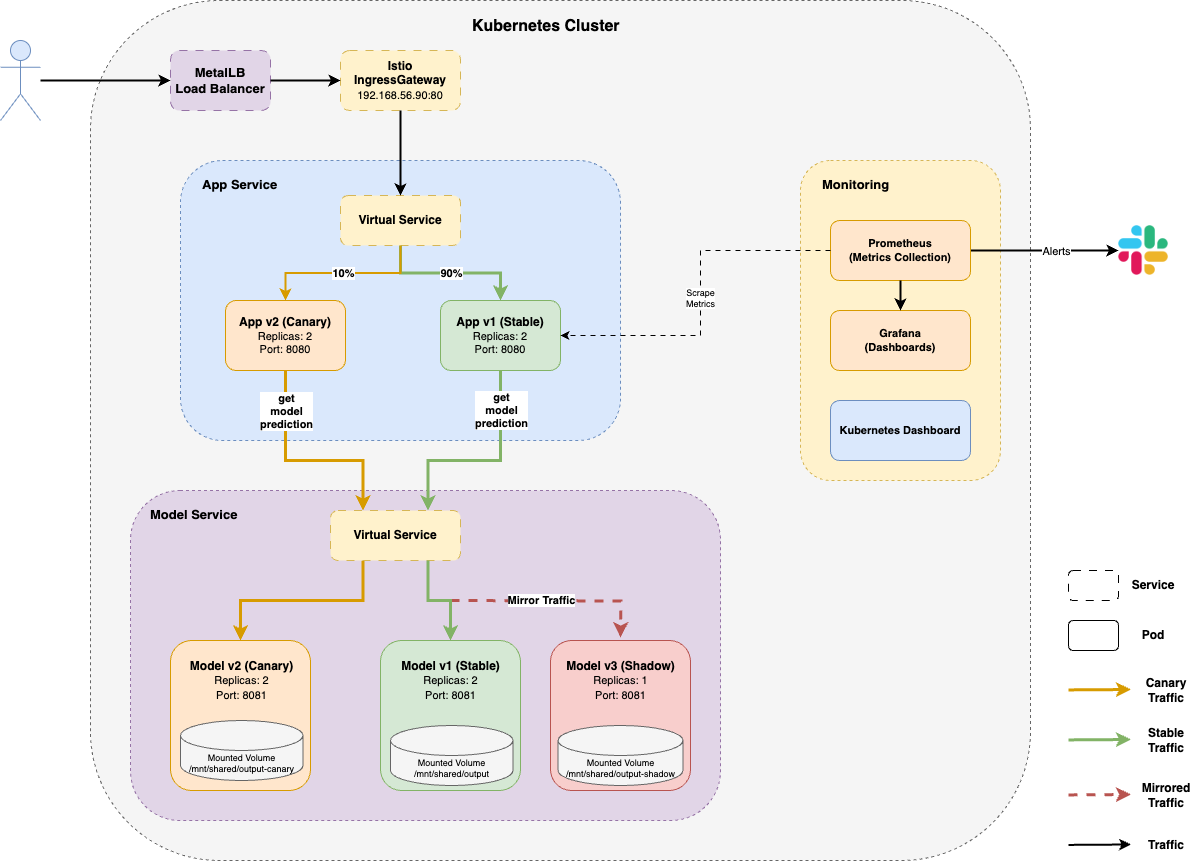

The diagram above was exported from draw.io. Its source (the exported page's mxGraphModel, read from the mxfile embedded in the PNG):
<mxGraphModel dx="1242" dy="770" grid="1" gridSize="10" guides="1" tooltips="1" connect="1" arrows="1" fold="1" page="1" pageScale="1" pageWidth="1400" pageHeight="900" math="0" shadow="0">
  <root>
    <mxCell id="0" />
    <mxCell id="1" parent="0" />
    <mxCell id="k8s-cluster" value="" style="rounded=1;whiteSpace=wrap;html=1;fillColor=#f5f5f5;strokeColor=#666666;verticalAlign=top;fontStyle=1;fontSize=14;dashed=1;" parent="1" vertex="1">
      <mxGeometry x="290" y="20" width="940" height="860" as="geometry" />
    </mxCell>
    <mxCell id="k8s-cluster-label" value="Kubernetes Cluster" style="text;html=1;strokeColor=none;fillColor=none;align=left;verticalAlign=top;whiteSpace=wrap;rounded=0;fontSize=16;fontStyle=1;" parent="1" vertex="1">
      <mxGeometry x="670" y="30" width="160" height="30" as="geometry" />
    </mxCell>
    <mxCell id="user" value="" style="shape=umlActor;verticalLabelPosition=bottom;verticalAlign=top;html=1;outlineConnect=0;fillColor=#dae8fc;strokeColor=#6c8ebf;" parent="1" vertex="1">
      <mxGeometry x="200" y="60" width="40" height="80" as="geometry" />
    </mxCell>
    <mxCell id="istio-gateway" value="Istio IngressGateway&lt;br&gt;&lt;span style=&quot;font-weight: 400; text-align: left;&quot;&gt;&lt;font style=&quot;font-size: 11px;&quot;&gt;192.168.56.90:80&lt;/font&gt;&lt;/span&gt;" style="rounded=1;whiteSpace=wrap;html=1;fillColor=#fff2cc;strokeColor=#d6b656;fontSize=12;fontStyle=1;dashed=1;dashPattern=8 8;" parent="1" vertex="1">
      <mxGeometry x="540" y="70" width="120" height="60" as="geometry" />
    </mxCell>
    <mxCell id="metallb" value="&lt;font style=&quot;font-size: 13px;&quot;&gt;&lt;b&gt;MetalLB&lt;br&gt;Load Balancer&lt;/b&gt;&lt;/font&gt;" style="rounded=1;whiteSpace=wrap;html=1;fillColor=#e1d5e7;strokeColor=#9673a6;fontSize=11;dashed=1;dashPattern=8 8;" parent="1" vertex="1">
      <mxGeometry x="370" y="70" width="100" height="60" as="geometry" />
    </mxCell>
    <mxCell id="user-to-metallb" value="" style="edgeStyle=orthogonalEdgeStyle;rounded=0;orthogonalLoop=1;jettySize=auto;html=1;entryX=0;entryY=0.5;entryDx=0;entryDy=0;strokeWidth=2;fontSize=11;" parent="1" source="user" target="metallb" edge="1">
      <mxGeometry y="10" relative="1" as="geometry">
        <mxPoint x="390" y="10" as="sourcePoint" />
        <mxPoint as="offset" />
      </mxGeometry>
    </mxCell>
    <mxCell id="metallb-to-gateway-traffic" value="" style="edgeStyle=orthogonalEdgeStyle;rounded=0;orthogonalLoop=1;jettySize=auto;html=1;exitX=1;exitY=0.5;exitDx=0;exitDy=0;entryX=0;entryY=0.5;entryDx=0;entryDy=0;strokeWidth=2;fontSize=11;" parent="1" source="metallb" target="istio-gateway" edge="1">
      <mxGeometry relative="1" as="geometry">
        <Array as="points">
          <mxPoint x="480" y="100" />
          <mxPoint x="480" y="100" />
        </Array>
      </mxGeometry>
    </mxCell>
    <mxCell id="app-section" value="" style="rounded=1;whiteSpace=wrap;html=1;fillColor=#dae8fc;strokeColor=#6c8ebf;verticalAlign=top;fontSize=12;fontStyle=1;dashed=1;" parent="1" vertex="1">
      <mxGeometry x="380" y="180" width="440" height="280" as="geometry" />
    </mxCell>
    <mxCell id="app-section-label" value="App Service" style="text;html=1;strokeColor=none;fillColor=none;align=left;verticalAlign=top;whiteSpace=wrap;rounded=0;fontSize=13;fontStyle=1;" parent="1" vertex="1">
      <mxGeometry x="400" y="190" width="200" height="25" as="geometry" />
    </mxCell>
    <mxCell id="vs-app" value="&lt;b&gt;&lt;font style=&quot;font-size: 12px;&quot;&gt;Virtual Service&lt;/font&gt;&lt;/b&gt;" style="rounded=1;whiteSpace=wrap;html=1;fillColor=#fff2cc;strokeColor=#d6b656;fontSize=11;dashed=1;dashPattern=8 8;" parent="1" vertex="1">
      <mxGeometry x="540" y="215" width="120" height="50" as="geometry" />
    </mxCell>
    <mxCell id="app-v1" value="&lt;font style=&quot;font-size: 12px;&quot;&gt;&lt;b style=&quot;&quot;&gt;App v1 (Stable)&lt;/b&gt;&lt;br&gt;&lt;/font&gt;Replicas: 2&lt;br&gt;Port: 8080" style="rounded=1;whiteSpace=wrap;html=1;fillColor=#d5e8d4;strokeColor=#82b366;fontSize=11;" parent="1" vertex="1">
      <mxGeometry x="640" y="320" width="120" height="70" as="geometry" />
    </mxCell>
    <mxCell id="app-v2" value="&lt;font style=&quot;font-size: 12px;&quot;&gt;&lt;b&gt;App v2 (Canary)&lt;/b&gt;&lt;br&gt;&lt;/font&gt;Replicas: 2&lt;br&gt;Port: 8080" style="rounded=1;whiteSpace=wrap;html=1;fillColor=#ffe6cc;strokeColor=#d79b00;fontSize=11;" parent="1" vertex="1">
      <mxGeometry x="425" y="320" width="120" height="70" as="geometry" />
    </mxCell>
    <mxCell id="vs-to-app-v1" value="90%" style="edgeStyle=orthogonalEdgeStyle;rounded=0;orthogonalLoop=1;jettySize=auto;html=1;strokeWidth=3;fontSize=11;fontStyle=1;strokeColor=#82b366;fillColor=#d5e8d4;" parent="1" source="vs-app" target="app-v1" edge="1">
      <mxGeometry relative="1" as="geometry" />
    </mxCell>
    <mxCell id="vs-to-app-v2" value="10%" style="edgeStyle=orthogonalEdgeStyle;rounded=0;orthogonalLoop=1;jettySize=auto;html=1;strokeWidth=2;fontSize=11;fontStyle=1;strokeColor=#d79b00;" parent="1" source="vs-app" target="app-v2" edge="1">
      <mxGeometry relative="1" as="geometry" />
    </mxCell>
    <mxCell id="model-section" value="" style="rounded=1;whiteSpace=wrap;html=1;fillColor=#e1d5e7;strokeColor=#9673a6;verticalAlign=top;fontSize=12;fontStyle=1;dashed=1;" parent="1" vertex="1">
      <mxGeometry x="330" y="510" width="590" height="330" as="geometry" />
    </mxCell>
    <mxCell id="model-section-label" value="Model Service" style="text;html=1;strokeColor=none;fillColor=none;align=left;verticalAlign=top;whiteSpace=wrap;rounded=0;fontSize=13;fontStyle=1;" parent="1" vertex="1">
      <mxGeometry x="347.5" y="520" width="150" height="25" as="geometry" />
    </mxCell>
    <mxCell id="sknymGsDupV1HKMl-nCG-4" style="edgeStyle=orthogonalEdgeStyle;rounded=0;orthogonalLoop=1;jettySize=auto;html=1;entryX=0.5;entryY=0;entryDx=0;entryDy=0;fillColor=#f8cecc;strokeColor=#b85450;strokeWidth=3;dashed=1;curved=0;" parent="1" edge="1">
      <mxGeometry relative="1" as="geometry">
        <mxPoint x="650" y="620" as="sourcePoint" />
        <mxPoint x="820" y="657.0000000000002" as="targetPoint" />
      </mxGeometry>
    </mxCell>
    <mxCell id="sknymGsDupV1HKMl-nCG-8" value="&lt;b&gt;Mirror Traffic&lt;/b&gt;" style="edgeLabel;html=1;align=center;verticalAlign=middle;resizable=0;points=[];" parent="sknymGsDupV1HKMl-nCG-4" vertex="1" connectable="0">
      <mxGeometry x="0.1019" y="1" relative="1" as="geometry">
        <mxPoint x="-24" as="offset" />
      </mxGeometry>
    </mxCell>
    <mxCell id="sknymGsDupV1HKMl-nCG-26" style="edgeStyle=orthogonalEdgeStyle;rounded=0;orthogonalLoop=1;jettySize=auto;html=1;exitX=0.25;exitY=1;exitDx=0;exitDy=0;strokeWidth=3;fillColor=#ffe6cc;strokeColor=#d79b00;" parent="1" source="vs-model" target="model-v2" edge="1">
      <mxGeometry relative="1" as="geometry" />
    </mxCell>
    <mxCell id="vs-model" value="&lt;b&gt;&lt;font style=&quot;font-size: 12px;&quot;&gt;Virtual Service&lt;/font&gt;&lt;/b&gt;" style="rounded=1;whiteSpace=wrap;html=1;fillColor=#fff2cc;strokeColor=#d6b656;fontSize=11;dashed=1;dashPattern=8 8;" parent="1" vertex="1">
      <mxGeometry x="530" y="530" width="130" height="50" as="geometry" />
    </mxCell>
    <mxCell id="model-v2" value="" style="rounded=1;whiteSpace=wrap;html=1;fillColor=#ffe6cc;strokeColor=#d79b00;fontSize=11;" parent="1" vertex="1">
      <mxGeometry x="370" y="660" width="140" height="150" as="geometry" />
    </mxCell>
    <mxCell id="monitoring-section" value="" style="rounded=1;whiteSpace=wrap;html=1;fillColor=#fff2cc;strokeColor=#d6b656;verticalAlign=top;fontSize=12;fontStyle=1;dashed=1;" parent="1" vertex="1">
      <mxGeometry x="1000" y="180" width="200" height="320" as="geometry" />
    </mxCell>
    <mxCell id="monitoring-label" value="Monitoring" style="text;html=1;strokeColor=none;fillColor=none;align=left;verticalAlign=top;whiteSpace=wrap;rounded=0;fontSize=13;fontStyle=1;" parent="1" vertex="1">
      <mxGeometry x="1020" y="190" width="150" height="25" as="geometry" />
    </mxCell>
    <mxCell id="6_P45kmqh5z17sbL3i4l-2" style="edgeStyle=orthogonalEdgeStyle;rounded=0;orthogonalLoop=1;jettySize=auto;html=1;exitX=1;exitY=0.5;exitDx=0;exitDy=0;strokeWidth=2;" edge="1" parent="1" source="prometheus" target="6_P45kmqh5z17sbL3i4l-1">
      <mxGeometry relative="1" as="geometry" />
    </mxCell>
    <mxCell id="6_P45kmqh5z17sbL3i4l-3" value="Alerts" style="edgeLabel;html=1;align=center;verticalAlign=middle;resizable=0;points=[];" vertex="1" connectable="0" parent="6_P45kmqh5z17sbL3i4l-2">
      <mxGeometry x="0.0214" y="-2" relative="1" as="geometry">
        <mxPoint x="9" y="-2" as="offset" />
      </mxGeometry>
    </mxCell>
    <mxCell id="prometheus" value="Prometheus&lt;br&gt;(Metrics Collection)" style="rounded=1;whiteSpace=wrap;html=1;fillColor=#ffe6cc;strokeColor=#d79b00;fontSize=11;fontStyle=1;" parent="1" vertex="1">
      <mxGeometry x="1030" y="240" width="140" height="60" as="geometry" />
    </mxCell>
    <mxCell id="grafana" value="Grafana&lt;br&gt;(Dashboards)" style="rounded=1;whiteSpace=wrap;html=1;fillColor=#ffe6cc;strokeColor=#d79b00;fontSize=11;fontStyle=1;" parent="1" vertex="1">
      <mxGeometry x="1030" y="330" width="140" height="60" as="geometry" />
    </mxCell>
    <mxCell id="prom-to-grafana" value="" style="edgeStyle=orthogonalEdgeStyle;rounded=0;orthogonalLoop=1;jettySize=auto;html=1;strokeWidth=2;" parent="1" source="prometheus" target="grafana" edge="1">
      <mxGeometry relative="1" as="geometry" />
    </mxCell>
    <mxCell id="prom-scrape-app" value="Scrape&lt;br&gt;Metrics" style="edgeStyle=orthogonalEdgeStyle;rounded=0;orthogonalLoop=1;jettySize=auto;html=1;strokeWidth=1;dashed=1;dashPattern=5 5;fontSize=9;exitX=0;exitY=0.5;exitDx=0;exitDy=0;" parent="1" source="prometheus" target="app-v1" edge="1">
      <mxGeometry relative="1" as="geometry">
        <Array as="points">
          <mxPoint x="900" y="270" />
          <mxPoint x="900" y="355" />
        </Array>
      </mxGeometry>
    </mxCell>
    <mxCell id="k8s-dashboard" value="Kubernetes Dashboard" style="rounded=1;whiteSpace=wrap;html=1;fillColor=#dae8fc;strokeColor=#6c8ebf;fontSize=11;fontStyle=1;" parent="1" vertex="1">
      <mxGeometry x="1030" y="420" width="140" height="60" as="geometry" />
    </mxCell>
    <mxCell id="sknymGsDupV1HKMl-nCG-2" style="edgeStyle=orthogonalEdgeStyle;rounded=0;orthogonalLoop=1;jettySize=auto;html=1;exitX=0.5;exitY=1;exitDx=0;exitDy=0;strokeWidth=2;" parent="1" source="istio-gateway" target="vs-app" edge="1">
      <mxGeometry relative="1" as="geometry" />
    </mxCell>
    <mxCell id="model-v1" value="" style="rounded=1;whiteSpace=wrap;html=1;fillColor=#d5e8d4;strokeColor=#82b366;fontSize=11;" parent="1" vertex="1">
      <mxGeometry x="580" y="660" width="140" height="150" as="geometry" />
    </mxCell>
    <mxCell id="sknymGsDupV1HKMl-nCG-10" value="Mounted Volume&lt;br&gt;/mnt/shared/output-canary" style="shape=cylinder3;whiteSpace=wrap;html=1;boundedLbl=1;backgroundOutline=1;size=15;fillColor=#f5f5f5;strokeColor=#666666;fontSize=9;" parent="1" vertex="1">
      <mxGeometry x="380" y="740" width="122.5" height="60" as="geometry" />
    </mxCell>
    <mxCell id="sknymGsDupV1HKMl-nCG-17" value="&lt;b&gt;Model v2 (Canary)&lt;br&gt;&lt;/b&gt;&lt;span style=&quot;font-size: 11px;&quot;&gt;Replicas: 2&lt;/span&gt;&lt;br style=&quot;font-size: 11px;&quot;&gt;&lt;span style=&quot;font-size: 11px;&quot;&gt;Port: 8081&lt;/span&gt;" style="text;html=1;align=center;verticalAlign=middle;whiteSpace=wrap;rounded=0;" parent="1" vertex="1">
      <mxGeometry x="385" y="670" width="112.5" height="60" as="geometry" />
    </mxCell>
    <mxCell id="volume-canary" value="Mounted Volume&lt;br&gt;/mnt/shared/output" style="shape=cylinder3;whiteSpace=wrap;html=1;boundedLbl=1;backgroundOutline=1;size=15;fillColor=#f5f5f5;strokeColor=#666666;fontSize=9;" parent="1" vertex="1">
      <mxGeometry x="590" y="745" width="122.5" height="60" as="geometry" />
    </mxCell>
    <mxCell id="sknymGsDupV1HKMl-nCG-19" value="&lt;b style=&quot;font-size: 11px;&quot;&gt;&lt;font style=&quot;font-size: 12px;&quot;&gt;Model v1 (Stable)&lt;br&gt;&lt;/font&gt;&lt;/b&gt;&lt;span style=&quot;font-size: 11px;&quot;&gt;Replicas: 2&lt;/span&gt;&lt;br style=&quot;font-size: 11px;&quot;&gt;&lt;span style=&quot;font-size: 11px;&quot;&gt;Port: 8081&lt;/span&gt;" style="text;html=1;align=center;verticalAlign=middle;whiteSpace=wrap;rounded=0;" parent="1" vertex="1">
      <mxGeometry x="593.75" y="670" width="112.5" height="60" as="geometry" />
    </mxCell>
    <mxCell id="sknymGsDupV1HKMl-nCG-21" value="" style="rounded=1;whiteSpace=wrap;html=1;fillColor=#f8cecc;strokeColor=#b85450;fontSize=11;" parent="1" vertex="1">
      <mxGeometry x="750" y="660" width="140" height="150" as="geometry" />
    </mxCell>
    <mxCell id="volume-shadow" value="Mounted&amp;nbsp;Volume&lt;br&gt;/mnt/shared/output-shadow" style="shape=cylinder3;whiteSpace=wrap;html=1;boundedLbl=1;backgroundOutline=1;size=15;fillColor=#f5f5f5;strokeColor=#666666;fontSize=9;" parent="1" vertex="1">
      <mxGeometry x="757.5" y="745" width="125" height="60" as="geometry" />
    </mxCell>
    <mxCell id="sknymGsDupV1HKMl-nCG-20" value="&lt;b style=&quot;font-size: 11px;&quot;&gt;&lt;font style=&quot;font-size: 12px;&quot;&gt;Model v3 (Shadow)&lt;br&gt;&lt;/font&gt;&lt;/b&gt;&lt;span style=&quot;font-size: 11px;&quot;&gt;Replicas: 1&lt;/span&gt;&lt;br style=&quot;font-size: 11px;&quot;&gt;&lt;span style=&quot;font-size: 11px;&quot;&gt;Port: 8081&lt;/span&gt;" style="text;html=1;align=center;verticalAlign=middle;whiteSpace=wrap;rounded=0;" parent="1" vertex="1">
      <mxGeometry x="763.75" y="670" width="112.5" height="60" as="geometry" />
    </mxCell>
    <mxCell id="sknymGsDupV1HKMl-nCG-23" style="edgeStyle=orthogonalEdgeStyle;rounded=0;orthogonalLoop=1;jettySize=auto;html=1;exitX=0.5;exitY=1;exitDx=0;exitDy=0;entryX=0.75;entryY=0;entryDx=0;entryDy=0;strokeWidth=3;fillColor=#d5e8d4;strokeColor=#82b366;" parent="1" source="app-v1" target="vs-model" edge="1">
      <mxGeometry relative="1" as="geometry">
        <Array as="points">
          <mxPoint x="700" y="480" />
          <mxPoint x="628" y="480" />
        </Array>
      </mxGeometry>
    </mxCell>
    <mxCell id="sknymGsDupV1HKMl-nCG-32" value="&lt;b&gt;get&lt;/b&gt;&lt;div&gt;&lt;b&gt;model&lt;/b&gt;&lt;/div&gt;&lt;div&gt;&lt;b&gt;prediction&lt;/b&gt;&lt;/div&gt;" style="edgeLabel;html=1;align=center;verticalAlign=middle;resizable=0;points=[];" parent="sknymGsDupV1HKMl-nCG-23" vertex="1" connectable="0">
      <mxGeometry x="-0.4306" relative="1" as="geometry">
        <mxPoint y="-21" as="offset" />
      </mxGeometry>
    </mxCell>
    <mxCell id="sknymGsDupV1HKMl-nCG-25" style="edgeStyle=orthogonalEdgeStyle;rounded=0;orthogonalLoop=1;jettySize=auto;html=1;exitX=0.5;exitY=1;exitDx=0;exitDy=0;entryX=0.25;entryY=0;entryDx=0;entryDy=0;strokeWidth=3;fillColor=#ffe6cc;strokeColor=#d79b00;" parent="1" source="app-v2" target="vs-model" edge="1">
      <mxGeometry relative="1" as="geometry">
        <Array as="points">
          <mxPoint x="485" y="480" />
          <mxPoint x="563" y="480" />
        </Array>
      </mxGeometry>
    </mxCell>
    <mxCell id="sknymGsDupV1HKMl-nCG-31" value="&lt;b&gt;get&lt;/b&gt;&lt;div&gt;&lt;b&gt;model&lt;/b&gt;&lt;/div&gt;&lt;div&gt;&lt;b&gt;prediction&lt;/b&gt;&lt;/div&gt;" style="edgeLabel;html=1;align=center;verticalAlign=middle;resizable=0;points=[];" parent="sknymGsDupV1HKMl-nCG-25" vertex="1" connectable="0">
      <mxGeometry x="-0.4483" relative="1" as="geometry">
        <mxPoint y="-20" as="offset" />
      </mxGeometry>
    </mxCell>
    <mxCell id="sknymGsDupV1HKMl-nCG-5" style="edgeStyle=orthogonalEdgeStyle;rounded=0;orthogonalLoop=1;jettySize=auto;html=1;exitX=0.75;exitY=1;exitDx=0;exitDy=0;fillColor=#d5e8d4;strokeColor=#82b366;strokeWidth=3;entryX=0.5;entryY=0;entryDx=0;entryDy=0;" parent="1" source="vs-model" target="model-v1" edge="1">
      <mxGeometry relative="1" as="geometry">
        <mxPoint x="610" y="660" as="targetPoint" />
        <Array as="points">
          <mxPoint x="628" y="620" />
          <mxPoint x="650" y="620" />
        </Array>
      </mxGeometry>
    </mxCell>
    <mxCell id="6sA4WcJon4uCmKDmiFvx-1" value="" style="rounded=1;whiteSpace=wrap;html=1;fontSize=11;dashed=1;dashPattern=8 8;" parent="1" vertex="1">
      <mxGeometry x="1268" y="590" width="50" height="30" as="geometry" />
    </mxCell>
    <mxCell id="6sA4WcJon4uCmKDmiFvx-2" value="&lt;b&gt;Service&lt;/b&gt;" style="text;html=1;align=center;verticalAlign=middle;whiteSpace=wrap;rounded=0;" parent="1" vertex="1">
      <mxGeometry x="1318" y="590" width="70" height="30" as="geometry" />
    </mxCell>
    <mxCell id="6sA4WcJon4uCmKDmiFvx-3" value="" style="rounded=1;whiteSpace=wrap;html=1;fontSize=11;" parent="1" vertex="1">
      <mxGeometry x="1268" y="640" width="50" height="30" as="geometry" />
    </mxCell>
    <mxCell id="6sA4WcJon4uCmKDmiFvx-4" value="&lt;b&gt;Pod&lt;/b&gt;" style="text;html=1;align=center;verticalAlign=middle;whiteSpace=wrap;rounded=0;" parent="1" vertex="1">
      <mxGeometry x="1318" y="640" width="70" height="30" as="geometry" />
    </mxCell>
    <mxCell id="6sA4WcJon4uCmKDmiFvx-5" value="" style="endArrow=classic;html=1;rounded=0;strokeWidth=3;fillColor=#ffe6cc;strokeColor=#d79b00;" parent="1" edge="1">
      <mxGeometry width="50" height="50" relative="1" as="geometry">
        <mxPoint x="1268" y="709.41" as="sourcePoint" />
        <mxPoint x="1330.5" y="709" as="targetPoint" />
      </mxGeometry>
    </mxCell>
    <mxCell id="6sA4WcJon4uCmKDmiFvx-6" value="&lt;b&gt;Canary Traffic&lt;/b&gt;" style="text;html=1;align=center;verticalAlign=middle;whiteSpace=wrap;rounded=0;" parent="1" vertex="1">
      <mxGeometry x="1330.5" y="695" width="70" height="30" as="geometry" />
    </mxCell>
    <mxCell id="6sA4WcJon4uCmKDmiFvx-7" value="" style="endArrow=classic;html=1;rounded=0;strokeWidth=3;fillColor=#d5e8d4;strokeColor=#82b366;" parent="1" edge="1">
      <mxGeometry width="50" height="50" relative="1" as="geometry">
        <mxPoint x="1268" y="759.41" as="sourcePoint" />
        <mxPoint x="1330.5" y="759" as="targetPoint" />
      </mxGeometry>
    </mxCell>
    <mxCell id="6sA4WcJon4uCmKDmiFvx-8" value="&lt;b&gt;Stable Traffic&lt;/b&gt;" style="text;html=1;align=center;verticalAlign=middle;whiteSpace=wrap;rounded=0;" parent="1" vertex="1">
      <mxGeometry x="1330.5" y="745" width="70" height="30" as="geometry" />
    </mxCell>
    <mxCell id="6sA4WcJon4uCmKDmiFvx-9" value="" style="endArrow=classic;html=1;rounded=0;strokeWidth=3;fillColor=#f8cecc;strokeColor=#b85450;dashed=1;" parent="1" edge="1">
      <mxGeometry width="50" height="50" relative="1" as="geometry">
        <mxPoint x="1268" y="814.41" as="sourcePoint" />
        <mxPoint x="1330.5" y="814" as="targetPoint" />
      </mxGeometry>
    </mxCell>
    <mxCell id="6sA4WcJon4uCmKDmiFvx-10" value="&lt;b&gt;Mirrored Traffic&lt;/b&gt;" style="text;html=1;align=center;verticalAlign=middle;whiteSpace=wrap;rounded=0;" parent="1" vertex="1">
      <mxGeometry x="1330.5" y="800" width="70" height="30" as="geometry" />
    </mxCell>
    <mxCell id="6sA4WcJon4uCmKDmiFvx-11" value="" style="endArrow=classic;html=1;rounded=0;strokeWidth=2;" parent="1" edge="1">
      <mxGeometry width="50" height="50" relative="1" as="geometry">
        <mxPoint x="1268" y="864.41" as="sourcePoint" />
        <mxPoint x="1330.5" y="864" as="targetPoint" />
      </mxGeometry>
    </mxCell>
    <mxCell id="6sA4WcJon4uCmKDmiFvx-12" value="&lt;b&gt;Traffic&lt;/b&gt;" style="text;html=1;align=center;verticalAlign=middle;whiteSpace=wrap;rounded=0;" parent="1" vertex="1">
      <mxGeometry x="1330.5" y="850" width="70" height="30" as="geometry" />
    </mxCell>
    <mxCell id="6_P45kmqh5z17sbL3i4l-1" value="" style="shape=image;verticalLabelPosition=bottom;labelBackgroundColor=default;verticalAlign=top;aspect=fixed;imageAspect=0;image=https://windmill-storage-prod.s3.us-east-1.amazonaws.com/marketing/integrations/slack.png;" vertex="1" parent="1">
      <mxGeometry x="1318" y="245" width="50" height="50" as="geometry" />
    </mxCell>
  </root>
</mxGraphModel>